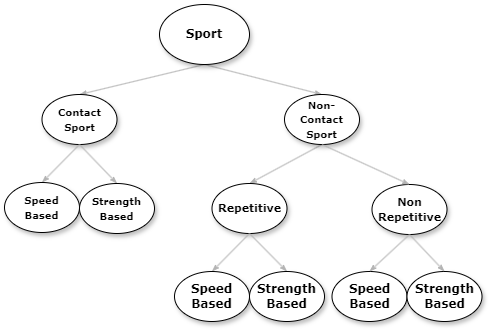

The diagram above was exported from draw.io. Its source (the exported page's mxGraphModel, read from the mxfile embedded in the PNG):
<mxGraphModel dx="1843" dy="951" grid="1" gridSize="10" guides="1" tooltips="1" connect="1" arrows="1" fold="1" page="1" pageScale="1" pageWidth="850" pageHeight="1100" math="0" shadow="0">
  <root>
    <mxCell id="0" />
    <mxCell id="1" parent="0" />
    <mxCell id="JRr4nnuSX54iYD0cDtlL-1" style="edgeStyle=none;rounded=0;html=1;labelBackgroundColor=none;startArrow=none;startFill=0;startSize=5;endArrow=classicThin;endFill=1;endSize=5;jettySize=auto;orthogonalLoop=1;strokeColor=#B3B3B3;strokeWidth=1;fontFamily=Verdana;fontSize=12;exitX=0.5;exitY=1;exitDx=0;exitDy=0;fontStyle=1;entryX=0.5;entryY=0;entryDx=0;entryDy=0;" edge="1" parent="1" source="JRr4nnuSX54iYD0cDtlL-3" target="JRr4nnuSX54iYD0cDtlL-6">
      <mxGeometry relative="1" as="geometry" />
    </mxCell>
    <mxCell id="JRr4nnuSX54iYD0cDtlL-2" value="" style="edgeStyle=none;rounded=0;html=1;labelBackgroundColor=none;startArrow=none;startFill=0;startSize=5;endArrow=classicThin;endFill=1;endSize=5;jettySize=auto;orthogonalLoop=1;strokeColor=#B3B3B3;strokeWidth=1;fontFamily=Verdana;fontSize=12;exitX=0.5;exitY=1;exitDx=0;exitDy=0;fontStyle=1;entryX=0.5;entryY=0;entryDx=0;entryDy=0;" edge="1" parent="1" source="JRr4nnuSX54iYD0cDtlL-3" target="JRr4nnuSX54iYD0cDtlL-10">
      <mxGeometry relative="1" as="geometry" />
    </mxCell>
    <mxCell id="JRr4nnuSX54iYD0cDtlL-3" value="Sport" style="ellipse;whiteSpace=wrap;html=1;rounded=0;shadow=1;comic=0;labelBackgroundColor=none;strokeWidth=1;fontFamily=Verdana;fontSize=12;align=center;fontStyle=1;" vertex="1" parent="1">
      <mxGeometry x="-455" y="80" width="90" height="60" as="geometry" />
    </mxCell>
    <mxCell id="JRr4nnuSX54iYD0cDtlL-5" value="" style="edgeStyle=none;rounded=0;html=1;labelBackgroundColor=none;startArrow=none;startFill=0;startSize=5;endArrow=classicThin;endFill=1;endSize=5;jettySize=auto;orthogonalLoop=1;strokeColor=#B3B3B3;strokeWidth=1;fontFamily=Verdana;fontSize=12;fontStyle=1;entryX=0.5;entryY=0;entryDx=0;entryDy=0;exitX=0.5;exitY=1;exitDx=0;exitDy=0;" edge="1" parent="1" source="JRr4nnuSX54iYD0cDtlL-6" target="JRr4nnuSX54iYD0cDtlL-7">
      <mxGeometry relative="1" as="geometry" />
    </mxCell>
    <mxCell id="JRr4nnuSX54iYD0cDtlL-6" value="&lt;font style=&quot;font-size: 10px;&quot;&gt;Non-&lt;/font&gt;&lt;div&gt;&lt;font style=&quot;font-size: 10px;&quot;&gt;Contact&lt;/font&gt;&lt;div style=&quot;&quot;&gt;&lt;font style=&quot;font-size: 10px;&quot;&gt;Sport&lt;/font&gt;&lt;/div&gt;&lt;/div&gt;" style="ellipse;whiteSpace=wrap;html=1;rounded=0;shadow=1;comic=0;labelBackgroundColor=none;strokeWidth=1;fontFamily=Verdana;fontSize=12;align=center;fontStyle=1;" vertex="1" parent="1">
      <mxGeometry x="-330" y="170" width="75" height="50" as="geometry" />
    </mxCell>
    <mxCell id="JRr4nnuSX54iYD0cDtlL-7" value="&lt;span&gt;&lt;font style=&quot;font-size: 11px;&quot;&gt;Repetitive&lt;/font&gt;&lt;/span&gt;" style="ellipse;whiteSpace=wrap;html=1;rounded=0;shadow=1;comic=0;labelBackgroundColor=none;strokeWidth=1;fontFamily=Verdana;fontSize=12;align=center;fontStyle=1;" vertex="1" parent="1">
      <mxGeometry x="-402.5" y="259" width="75" height="50" as="geometry" />
    </mxCell>
    <mxCell id="JRr4nnuSX54iYD0cDtlL-10" value="&lt;span style=&quot;font-size: 10px;&quot;&gt;Contact&lt;/span&gt;&lt;div&gt;&lt;span style=&quot;font-size: 10px;&quot;&gt;Sport&lt;/span&gt;&lt;/div&gt;" style="ellipse;whiteSpace=wrap;html=1;rounded=0;shadow=1;comic=0;labelBackgroundColor=none;strokeWidth=1;fontFamily=Verdana;fontSize=12;align=center;fontStyle=1;" vertex="1" parent="1">
      <mxGeometry x="-572.5" y="170" width="75" height="50" as="geometry" />
    </mxCell>
    <mxCell id="JRr4nnuSX54iYD0cDtlL-13" value="&lt;span&gt;&lt;font style=&quot;font-size: 10px;&quot;&gt;Speed&lt;/font&gt;&lt;/span&gt;&lt;div&gt;&lt;span&gt;&lt;font style=&quot;font-size: 10px;&quot;&gt;Based&lt;/font&gt;&lt;/span&gt;&lt;/div&gt;" style="ellipse;whiteSpace=wrap;html=1;rounded=0;shadow=1;comic=0;labelBackgroundColor=none;strokeWidth=1;fontFamily=Verdana;fontSize=12;align=center;fontStyle=1;" vertex="1" parent="1">
      <mxGeometry x="-610" y="258" width="75" height="50" as="geometry" />
    </mxCell>
    <mxCell id="JRr4nnuSX54iYD0cDtlL-14" value="" style="edgeStyle=none;rounded=0;html=1;labelBackgroundColor=none;startArrow=none;startFill=0;startSize=5;endArrow=classicThin;endFill=1;endSize=5;jettySize=auto;orthogonalLoop=1;strokeColor=#B3B3B3;strokeWidth=1;fontFamily=Verdana;fontSize=12;entryX=0.5;entryY=0;entryDx=0;entryDy=0;exitX=0.5;exitY=1;exitDx=0;exitDy=0;fontStyle=1;" edge="1" parent="1" source="JRr4nnuSX54iYD0cDtlL-10" target="JRr4nnuSX54iYD0cDtlL-13">
      <mxGeometry relative="1" as="geometry">
        <mxPoint x="-839.5" y="184" as="sourcePoint" />
        <mxPoint x="-877.5" y="266" as="targetPoint" />
      </mxGeometry>
    </mxCell>
    <mxCell id="JRr4nnuSX54iYD0cDtlL-21" value="" style="edgeStyle=none;rounded=0;html=1;labelBackgroundColor=none;startArrow=none;startFill=0;startSize=5;endArrow=classicThin;endFill=1;endSize=5;jettySize=auto;orthogonalLoop=1;strokeColor=#B3B3B3;strokeWidth=1;fontFamily=Verdana;fontSize=12;entryX=0.5;entryY=0;entryDx=0;entryDy=0;exitX=0.5;exitY=1;exitDx=0;exitDy=0;fontStyle=1;" edge="1" parent="1" source="JRr4nnuSX54iYD0cDtlL-10" target="bqyUjLIlY-V3fEYY1IcH-1">
      <mxGeometry relative="1" as="geometry">
        <mxPoint x="-613.5" y="179" as="sourcePoint" />
        <mxPoint x="-530.5" y="260" as="targetPoint" />
      </mxGeometry>
    </mxCell>
    <mxCell id="JRr4nnuSX54iYD0cDtlL-27" value="&lt;span&gt;&lt;font style=&quot;font-size: 11px;&quot;&gt;Non&lt;/font&gt;&lt;/span&gt;&lt;div&gt;&lt;span&gt;&lt;font style=&quot;font-size: 11px;&quot;&gt;Repetitive&lt;/font&gt;&lt;/span&gt;&lt;/div&gt;" style="ellipse;whiteSpace=wrap;html=1;rounded=0;shadow=1;comic=0;labelBackgroundColor=none;strokeWidth=1;fontFamily=Verdana;fontSize=12;align=center;fontStyle=1;" vertex="1" parent="1">
      <mxGeometry x="-242.5" y="260" width="75" height="50" as="geometry" />
    </mxCell>
    <mxCell id="JRr4nnuSX54iYD0cDtlL-29" value="" style="edgeStyle=none;rounded=0;html=1;labelBackgroundColor=none;startArrow=none;startFill=0;startSize=5;endArrow=classicThin;endFill=1;endSize=5;jettySize=auto;orthogonalLoop=1;strokeColor=#B3B3B3;strokeWidth=1;fontFamily=Verdana;fontSize=12;fontStyle=1;entryX=0.5;entryY=0;entryDx=0;entryDy=0;exitX=0.5;exitY=1;exitDx=0;exitDy=0;" edge="1" parent="1" source="JRr4nnuSX54iYD0cDtlL-6" target="JRr4nnuSX54iYD0cDtlL-27">
      <mxGeometry relative="1" as="geometry">
        <mxPoint x="-422.5" y="190" as="sourcePoint" />
        <mxPoint x="-392.5" y="274" as="targetPoint" />
      </mxGeometry>
    </mxCell>
    <mxCell id="JRr4nnuSX54iYD0cDtlL-33" value="Speed&lt;div&gt;Based&lt;/div&gt;" style="ellipse;whiteSpace=wrap;html=1;rounded=0;shadow=1;comic=0;labelBackgroundColor=none;strokeWidth=1;fontFamily=Verdana;fontSize=12;align=center;fontStyle=1;" vertex="1" parent="1">
      <mxGeometry x="-440" y="347" width="75" height="50" as="geometry" />
    </mxCell>
    <mxCell id="JRr4nnuSX54iYD0cDtlL-34" value="Strength&lt;div&gt;Based&lt;/div&gt;" style="ellipse;whiteSpace=wrap;html=1;rounded=0;shadow=1;comic=0;labelBackgroundColor=none;strokeWidth=1;fontFamily=Verdana;fontSize=12;align=center;fontStyle=1;" vertex="1" parent="1">
      <mxGeometry x="-365" y="347" width="75" height="50" as="geometry" />
    </mxCell>
    <mxCell id="JRr4nnuSX54iYD0cDtlL-35" value="Speed&lt;div&gt;Based&lt;/div&gt;" style="ellipse;whiteSpace=wrap;html=1;rounded=0;shadow=1;comic=0;labelBackgroundColor=none;strokeWidth=1;fontFamily=Verdana;fontSize=12;align=center;fontStyle=1;" vertex="1" parent="1">
      <mxGeometry x="-282.5" y="347" width="75" height="50" as="geometry" />
    </mxCell>
    <mxCell id="JRr4nnuSX54iYD0cDtlL-36" value="Strength&lt;div&gt;Based&lt;/div&gt;" style="ellipse;whiteSpace=wrap;html=1;rounded=0;shadow=1;comic=0;labelBackgroundColor=none;strokeWidth=1;fontFamily=Verdana;fontSize=12;align=center;fontStyle=1;" vertex="1" parent="1">
      <mxGeometry x="-207.5" y="347" width="75" height="50" as="geometry" />
    </mxCell>
    <mxCell id="JRr4nnuSX54iYD0cDtlL-39" value="" style="edgeStyle=none;rounded=0;html=1;labelBackgroundColor=none;startArrow=none;startFill=0;startSize=5;endArrow=classicThin;endFill=1;endSize=5;jettySize=auto;orthogonalLoop=1;strokeColor=#B3B3B3;strokeWidth=1;fontFamily=Verdana;fontSize=12;fontStyle=1;entryX=0.5;entryY=0;entryDx=0;entryDy=0;exitX=0.5;exitY=1;exitDx=0;exitDy=0;" edge="1" parent="1" source="JRr4nnuSX54iYD0cDtlL-7" target="JRr4nnuSX54iYD0cDtlL-34">
      <mxGeometry relative="1" as="geometry">
        <mxPoint x="-514.5" y="320" as="sourcePoint" />
        <mxPoint x="-477.5" y="357" as="targetPoint" />
      </mxGeometry>
    </mxCell>
    <mxCell id="JRr4nnuSX54iYD0cDtlL-40" value="" style="edgeStyle=none;rounded=0;html=1;labelBackgroundColor=none;startArrow=none;startFill=0;startSize=5;endArrow=classicThin;endFill=1;endSize=5;jettySize=auto;orthogonalLoop=1;strokeColor=#B3B3B3;strokeWidth=1;fontFamily=Verdana;fontSize=12;fontStyle=1;entryX=0.5;entryY=0;entryDx=0;entryDy=0;exitX=0.5;exitY=1;exitDx=0;exitDy=0;" edge="1" parent="1" source="JRr4nnuSX54iYD0cDtlL-7" target="JRr4nnuSX54iYD0cDtlL-33">
      <mxGeometry relative="1" as="geometry">
        <mxPoint x="-354.5" y="319" as="sourcePoint" />
        <mxPoint x="-317.5" y="357" as="targetPoint" />
      </mxGeometry>
    </mxCell>
    <mxCell id="JRr4nnuSX54iYD0cDtlL-41" value="" style="edgeStyle=none;rounded=0;html=1;labelBackgroundColor=none;startArrow=none;startFill=0;startSize=5;endArrow=classicThin;endFill=1;endSize=5;jettySize=auto;orthogonalLoop=1;strokeColor=#B3B3B3;strokeWidth=1;fontFamily=Verdana;fontSize=12;fontStyle=1;entryX=0.5;entryY=0;entryDx=0;entryDy=0;exitX=0.5;exitY=1;exitDx=0;exitDy=0;" edge="1" parent="1" source="JRr4nnuSX54iYD0cDtlL-27" target="JRr4nnuSX54iYD0cDtlL-35">
      <mxGeometry relative="1" as="geometry">
        <mxPoint x="-354.5" y="319" as="sourcePoint" />
        <mxPoint x="-392.5" y="357" as="targetPoint" />
      </mxGeometry>
    </mxCell>
    <mxCell id="JRr4nnuSX54iYD0cDtlL-42" value="" style="edgeStyle=none;rounded=0;html=1;labelBackgroundColor=none;startArrow=none;startFill=0;startSize=5;endArrow=classicThin;endFill=1;endSize=5;jettySize=auto;orthogonalLoop=1;strokeColor=#B3B3B3;strokeWidth=1;fontFamily=Verdana;fontSize=12;fontStyle=1;entryX=0.5;entryY=0;entryDx=0;entryDy=0;exitX=0.5;exitY=1;exitDx=0;exitDy=0;" edge="1" parent="1" source="JRr4nnuSX54iYD0cDtlL-27" target="JRr4nnuSX54iYD0cDtlL-36">
      <mxGeometry relative="1" as="geometry">
        <mxPoint x="-194.5" y="320" as="sourcePoint" />
        <mxPoint x="-234.5" y="357" as="targetPoint" />
      </mxGeometry>
    </mxCell>
    <mxCell id="bqyUjLIlY-V3fEYY1IcH-1" value="&lt;span&gt;&lt;font style=&quot;font-size: 10px;&quot;&gt;Strength&lt;/font&gt;&lt;/span&gt;&lt;div&gt;&lt;span&gt;&lt;font style=&quot;font-size: 10px;&quot;&gt;Based&lt;/font&gt;&lt;/span&gt;&lt;/div&gt;" style="ellipse;whiteSpace=wrap;html=1;rounded=0;shadow=1;comic=0;labelBackgroundColor=none;strokeWidth=1;fontFamily=Verdana;fontSize=12;align=center;fontStyle=1;" vertex="1" parent="1">
      <mxGeometry x="-535" y="259" width="75" height="50" as="geometry" />
    </mxCell>
  </root>
</mxGraphModel>